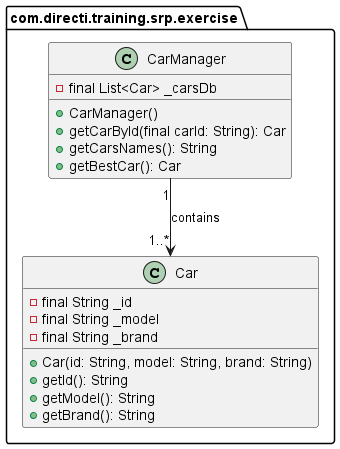

The diagram above was rendered by PlantUML. Its source (embedded in the PNG):
@startuml

package "com.directi.training.srp.exercise" {
    class Car {
        - final String _id
        - final String _model
        - final String _brand
        + Car(id: String, model: String, brand: String)
        + getId(): String
        + getModel(): String
        + getBrand(): String
    }

    class CarManager {
        - final List<Car> _carsDb
        + CarManager()
        + getCarById(final carId: String): Car
        + getCarsNames(): String
        + getBestCar(): Car
    }
}

CarManager "1" --> "1..*" Car : contains

@enduml